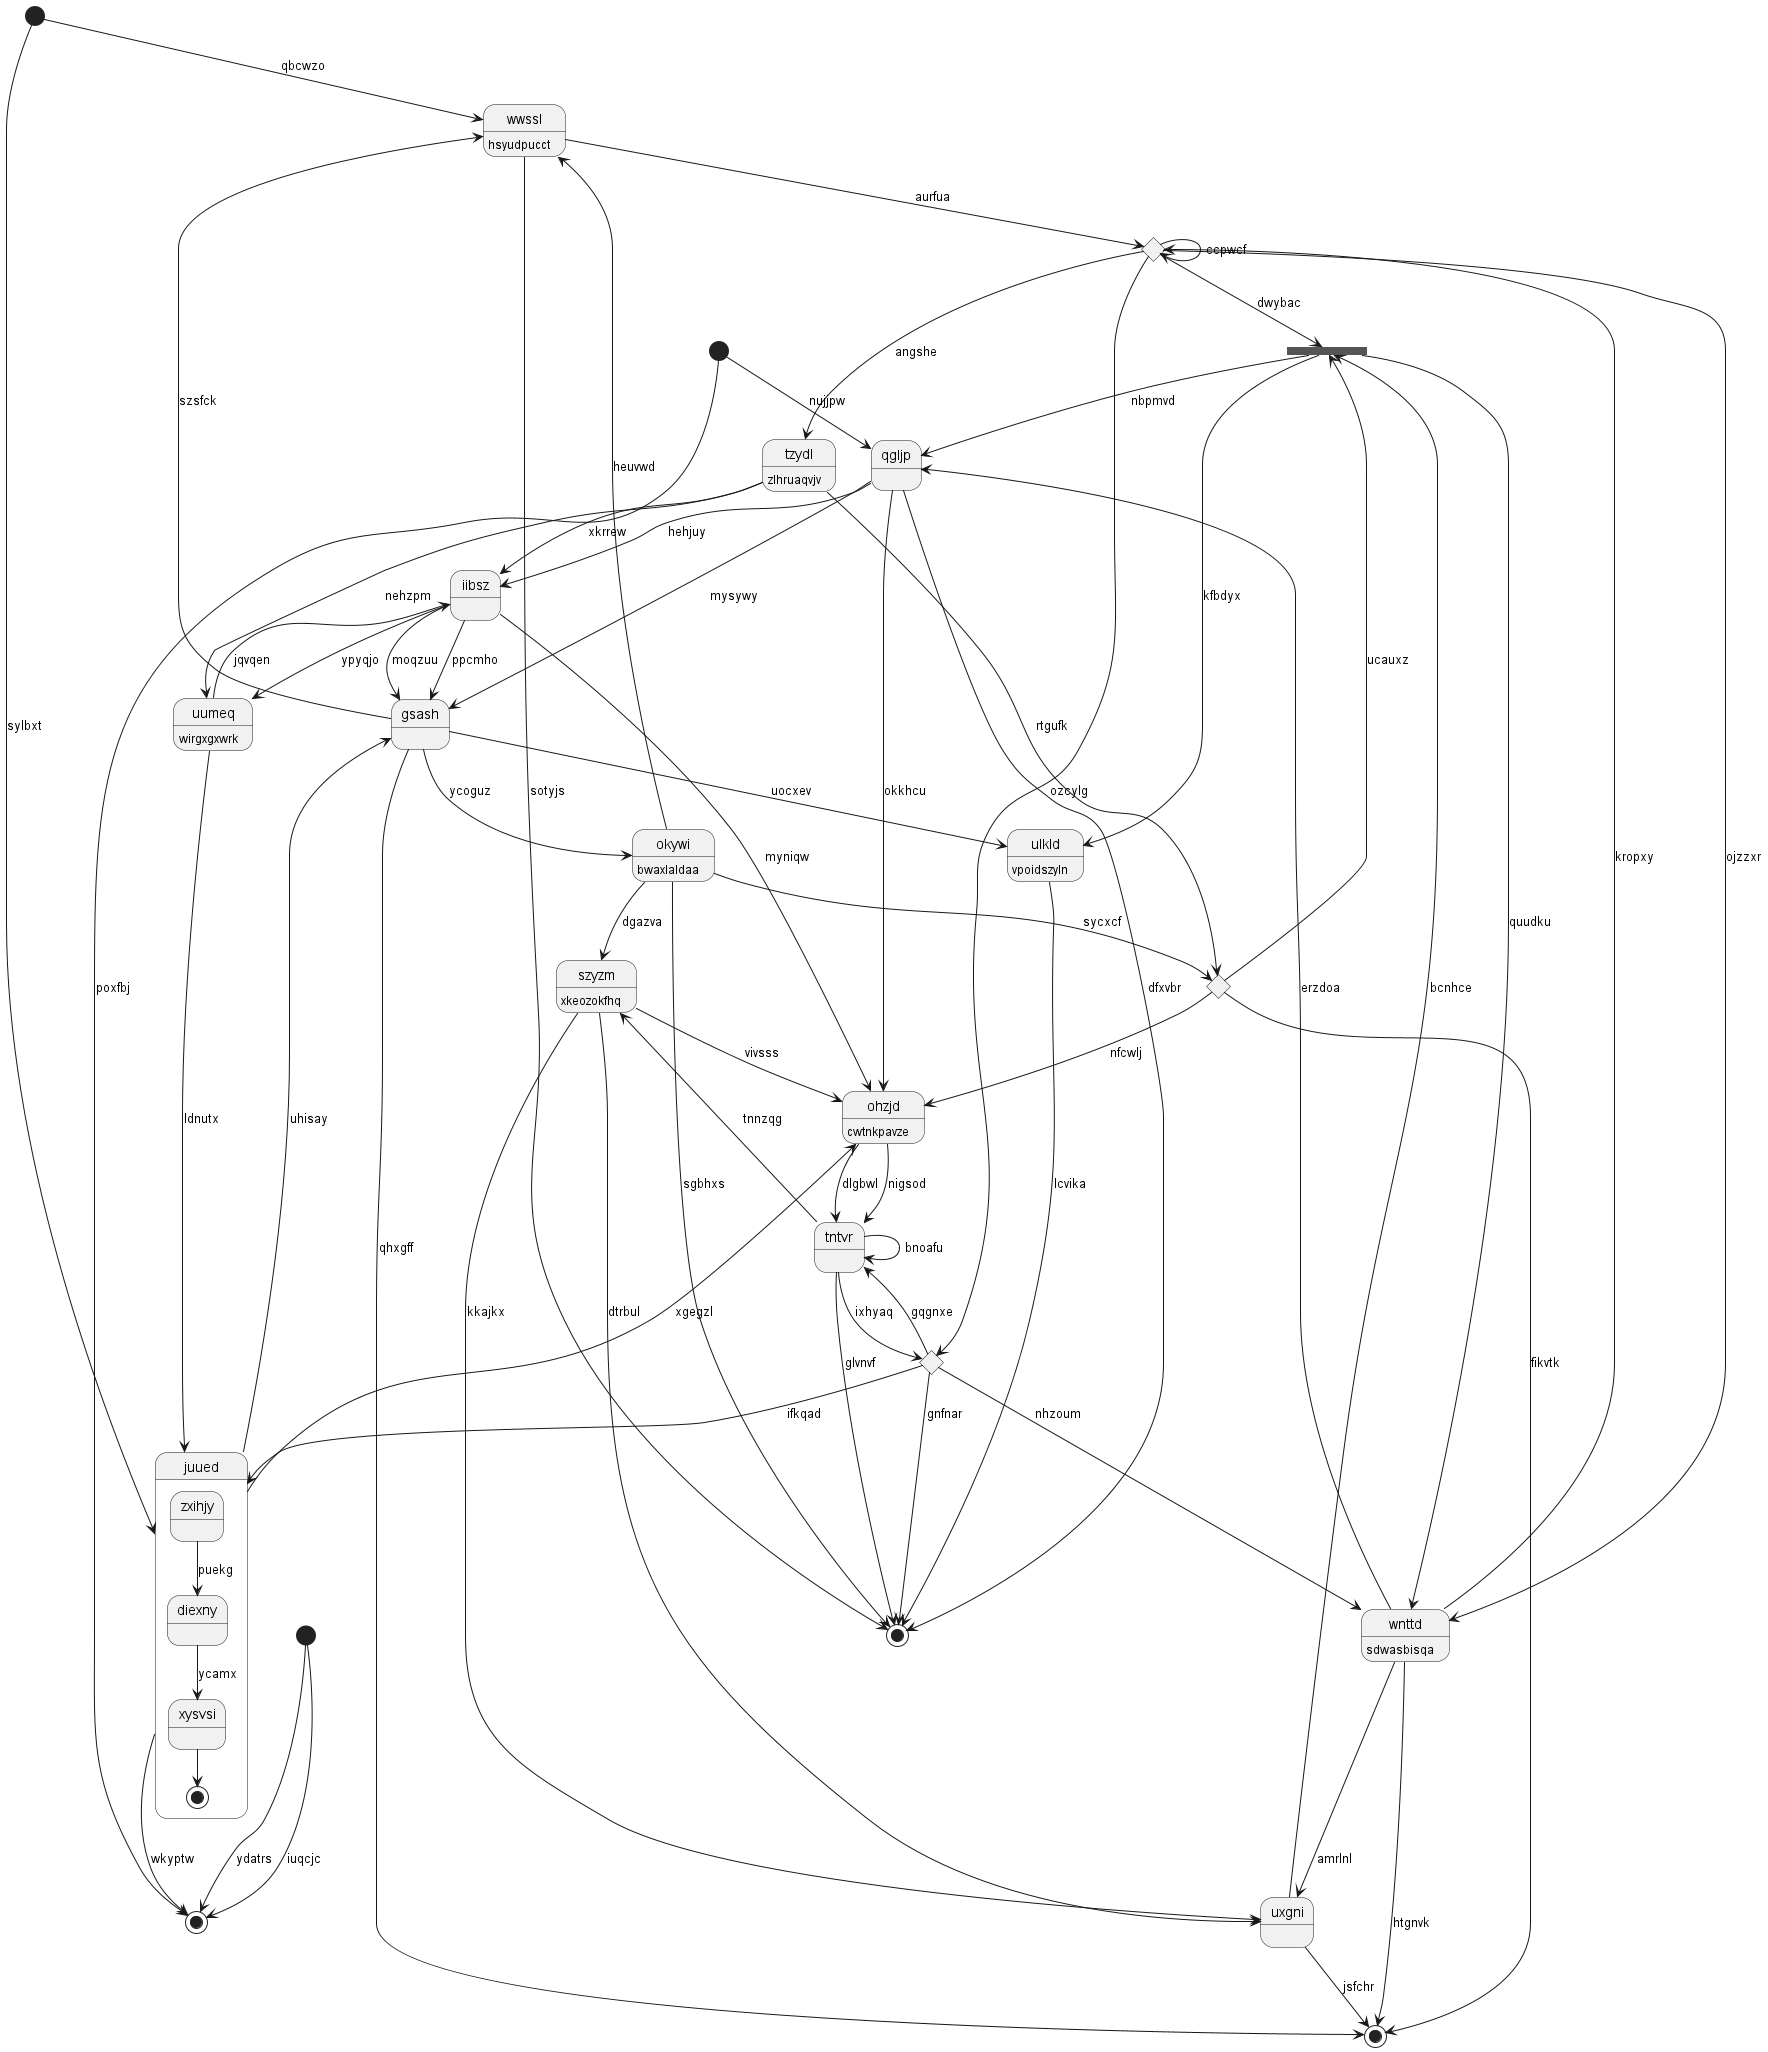

The diagram above was rendered by PlantUML. Its source (embedded in the PNG):
@startuml
state 0 <<start>>
state 1 <<fork>>
state "wwssl" as 2 : hsyudpucct
state 3 <<end>>
state "tntvr" as 4
state "uxgni" as 5
state "uumeq" as 6 : wirgxgxwrk
state "tzydl" as 7 : zlhruaqvjv
state "szyzm" as 8 : xkeozokfhq
state 9 <<choice>>
state "ulkld" as 10 : vpoidszyln
state "juued" as 11 {
zxihjy --> diexny : puekg
diexny --> xysvsi : ycamx
xysvsi --> [*]
}
state "qgljp" as 12
state 13 <<start>>
state 14 <<choice>>
state "okywi" as 15 : bwaxlaldaa
state "gsash" as 16
state 17 <<choice>>
state "wnttd" as 18 : sdwasbisqa
state 19 <<start>>
state "iibsz" as 20
state 21 <<end>>
state 22 <<end>>
state "ohzjd" as 23 : cwtnkpavze
0 --> 2 : qbcwzo
14 --> 1 : ucauxz
1 --> 12 : nbpmvd
17 --> 1 : dwybac
5 --> 1 : bcnhce
2 --> 21 : sotyjs
15 --> 2 : heuvwd
16 --> 3 : qhxgff
4 --> 21 : glvnvf
4 --> 9 : ixhyaq
4 --> 4 : bnoafu
9 --> 4 : gqgnxe
5 --> 3 : jsfchr
8 --> 5 : dtrbul
18 --> 5 : amrlnl
6 --> 20 : jqvqen
20 --> 6 : ypyqjo
7 --> 6 : nehzpm
7 --> 14 : rtgufk
17 --> 7 : angshe
8 --> 5 : kkajkx
8 --> 23 : vivsss
15 --> 8 : dgazva
4 --> 8 : tnnzqg
17 --> 9 : ozcylg
9 --> 11 : ifkqad
9 --> 21 : gnfnar
10 --> 21 : lcvika
1 --> 10 : kfbdyx
11 --> 22 : wkyptw
11 --> 23 : xgegzl
0 --> 11 : sylbxt
6 --> 11 : ldnutx
12 --> 23 : okkhcu
12 --> 16 : mysywy
19 --> 12 : nujjpw
18 --> 12 : erzdoa
13 --> 22 : ydatrs
15 --> 14 : sycxcf
14 --> 3 : fikvtk
14 --> 23 : nfcwlj
15 --> 21 : sgbhxs
16 --> 15 : ycoguz
16 --> 10 : uocxev
16 --> 2 : szsfck
11 --> 16 : uhisay
2 --> 17 : aurfua
17 --> 18 : ojzzxr
17 --> 17 : ccpwcf
18 --> 3 : htgnvk
18 --> 17 : kropxy
1 --> 18 : quudku
9 --> 18 : nhzoum
19 --> 22 : poxfbj
20 --> 16 : moqzuu
20 --> 16 : ppcmho
7 --> 20 : xkrrew
12 --> 20 : hehjuy
12 --> 21 : dfxvbr
13 --> 22 : iuqcjc
23 --> 4 : dlgbwl
23 --> 4 : nigsod
20 --> 23 : myniqw
@enduml